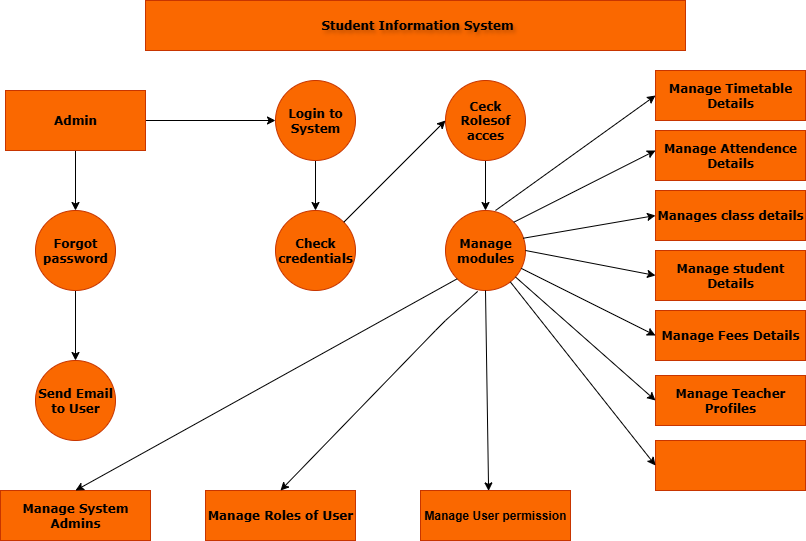

The diagram above was exported from draw.io. Its source (the exported page's mxGraphModel, read from the mxfile embedded in the PNG):
<mxGraphModel dx="1097" dy="1692" grid="1" gridSize="10" guides="1" tooltips="1" connect="1" arrows="1" fold="1" page="1" pageScale="1" pageWidth="850" pageHeight="1100" math="0" shadow="0">
  <root>
    <mxCell id="0" />
    <mxCell id="1" parent="0" />
    <mxCell id="yK9tZSRPKhUVWea2RgKl-1" value="&lt;span&gt;&amp;nbsp; &amp;nbsp; &amp;nbsp;Student Information System&amp;nbsp; &amp;nbsp;&amp;nbsp;&lt;/span&gt;" style="rounded=0;whiteSpace=wrap;html=1;fillColor=#fa6800;fontColor=default;strokeColor=#C73500;fontFamily=Verdana;fontStyle=1;labelBackgroundColor=none;textShadow=1;" vertex="1" parent="1">
      <mxGeometry x="170" y="-1050" width="540" height="50" as="geometry" />
    </mxCell>
    <mxCell id="yK9tZSRPKhUVWea2RgKl-21" style="edgeStyle=orthogonalEdgeStyle;rounded=0;orthogonalLoop=1;jettySize=auto;html=1;" edge="1" parent="1" source="yK9tZSRPKhUVWea2RgKl-3" target="yK9tZSRPKhUVWea2RgKl-4">
      <mxGeometry relative="1" as="geometry" />
    </mxCell>
    <mxCell id="yK9tZSRPKhUVWea2RgKl-22" style="edgeStyle=orthogonalEdgeStyle;rounded=0;orthogonalLoop=1;jettySize=auto;html=1;exitX=0.5;exitY=1;exitDx=0;exitDy=0;" edge="1" parent="1" source="yK9tZSRPKhUVWea2RgKl-3" target="yK9tZSRPKhUVWea2RgKl-8">
      <mxGeometry relative="1" as="geometry" />
    </mxCell>
    <mxCell id="yK9tZSRPKhUVWea2RgKl-3" value="Admin" style="rounded=0;whiteSpace=wrap;html=1;fillColor=#fa6800;fontColor=#000000;strokeColor=#C73500;fontStyle=1;fontFamily=Verdana;labelBackgroundColor=none;" vertex="1" parent="1">
      <mxGeometry x="30" y="-960" width="140" height="60" as="geometry" />
    </mxCell>
    <mxCell id="yK9tZSRPKhUVWea2RgKl-25" value="" style="edgeStyle=orthogonalEdgeStyle;rounded=0;orthogonalLoop=1;jettySize=auto;html=1;" edge="1" parent="1" source="yK9tZSRPKhUVWea2RgKl-4" target="yK9tZSRPKhUVWea2RgKl-7">
      <mxGeometry relative="1" as="geometry" />
    </mxCell>
    <mxCell id="yK9tZSRPKhUVWea2RgKl-4" value="Login to System" style="ellipse;whiteSpace=wrap;html=1;aspect=fixed;fillColor=#fa6800;fontColor=#000000;strokeColor=#C73500;fontFamily=Verdana;fontStyle=1" vertex="1" parent="1">
      <mxGeometry x="300" y="-970" width="80" height="80" as="geometry" />
    </mxCell>
    <mxCell id="yK9tZSRPKhUVWea2RgKl-28" style="edgeStyle=orthogonalEdgeStyle;rounded=0;orthogonalLoop=1;jettySize=auto;html=1;exitX=0.5;exitY=1;exitDx=0;exitDy=0;" edge="1" parent="1" source="yK9tZSRPKhUVWea2RgKl-5" target="yK9tZSRPKhUVWea2RgKl-6">
      <mxGeometry relative="1" as="geometry" />
    </mxCell>
    <mxCell id="yK9tZSRPKhUVWea2RgKl-5" value="Ceck Rolesof acces" style="ellipse;whiteSpace=wrap;html=1;aspect=fixed;fillColor=#fa6800;fontColor=#000000;strokeColor=#C73500;fontFamily=Verdana;fontStyle=1" vertex="1" parent="1">
      <mxGeometry x="470" y="-970" width="80" height="80" as="geometry" />
    </mxCell>
    <mxCell id="yK9tZSRPKhUVWea2RgKl-6" value="Manage modules" style="ellipse;whiteSpace=wrap;html=1;aspect=fixed;fillColor=#fa6800;fontColor=#000000;strokeColor=#C73500;fontFamily=Verdana;fontStyle=1" vertex="1" parent="1">
      <mxGeometry x="470" y="-840" width="80" height="80" as="geometry" />
    </mxCell>
    <mxCell id="yK9tZSRPKhUVWea2RgKl-7" value="Check credentials" style="ellipse;whiteSpace=wrap;html=1;aspect=fixed;fillColor=#fa6800;fontColor=#000000;strokeColor=#C73500;fontFamily=Verdana;fontStyle=1" vertex="1" parent="1">
      <mxGeometry x="300" y="-840" width="80" height="80" as="geometry" />
    </mxCell>
    <mxCell id="yK9tZSRPKhUVWea2RgKl-23" value="" style="edgeStyle=orthogonalEdgeStyle;rounded=0;orthogonalLoop=1;jettySize=auto;html=1;" edge="1" parent="1" source="yK9tZSRPKhUVWea2RgKl-8" target="yK9tZSRPKhUVWea2RgKl-9">
      <mxGeometry relative="1" as="geometry" />
    </mxCell>
    <mxCell id="yK9tZSRPKhUVWea2RgKl-8" value="Forgot&lt;div&gt;password&lt;/div&gt;" style="ellipse;whiteSpace=wrap;html=1;aspect=fixed;fillColor=#fa6800;fontColor=#000000;strokeColor=#C73500;labelBackgroundColor=none;fontStyle=1;fontFamily=Verdana;" vertex="1" parent="1">
      <mxGeometry x="60" y="-840" width="80" height="80" as="geometry" />
    </mxCell>
    <mxCell id="yK9tZSRPKhUVWea2RgKl-9" value="Send Email to User" style="ellipse;whiteSpace=wrap;html=1;aspect=fixed;fillColor=#fa6800;fontColor=#000000;strokeColor=#C73500;labelBackgroundColor=none;fontStyle=1;fontFamily=Verdana;" vertex="1" parent="1">
      <mxGeometry x="60" y="-690" width="80" height="80" as="geometry" />
    </mxCell>
    <mxCell id="yK9tZSRPKhUVWea2RgKl-10" value="&lt;font face=&quot;Verdana&quot;&gt;&lt;b&gt;Manage System Admins&lt;/b&gt;&lt;/font&gt;" style="rounded=0;whiteSpace=wrap;html=1;fillColor=#fa6800;fontColor=#000000;strokeColor=#C73500;labelBackgroundColor=none;" vertex="1" parent="1">
      <mxGeometry x="25" y="-560" width="150" height="50" as="geometry" />
    </mxCell>
    <mxCell id="yK9tZSRPKhUVWea2RgKl-11" value="Manage Roles of User" style="rounded=0;whiteSpace=wrap;html=1;fillColor=#fa6800;fontColor=#000000;strokeColor=#C73500;fontFamily=Verdana;fontStyle=1" vertex="1" parent="1">
      <mxGeometry x="230" y="-560" width="150" height="50" as="geometry" />
    </mxCell>
    <mxCell id="yK9tZSRPKhUVWea2RgKl-12" value="&lt;b&gt;Manage User permission&lt;/b&gt;" style="rounded=0;whiteSpace=wrap;html=1;fillColor=#fa6800;fontColor=#000000;strokeColor=#C73500;" vertex="1" parent="1">
      <mxGeometry x="445" y="-560" width="150" height="50" as="geometry" />
    </mxCell>
    <mxCell id="yK9tZSRPKhUVWea2RgKl-13" value="Manage Fees Details" style="rounded=0;whiteSpace=wrap;html=1;fillColor=#fa6800;fontColor=#000000;strokeColor=#C73500;fontFamily=Verdana;fontStyle=1" vertex="1" parent="1">
      <mxGeometry x="680" y="-740" width="150" height="50" as="geometry" />
    </mxCell>
    <mxCell id="yK9tZSRPKhUVWea2RgKl-14" value="Manage Timetable Details" style="rounded=0;whiteSpace=wrap;html=1;fillColor=#fa6800;fontColor=#000000;strokeColor=#C73500;fontFamily=Verdana;fontStyle=1" vertex="1" parent="1">
      <mxGeometry x="680" y="-980" width="150" height="50" as="geometry" />
    </mxCell>
    <mxCell id="yK9tZSRPKhUVWea2RgKl-15" value="Manage Attendence Details" style="rounded=0;whiteSpace=wrap;html=1;fillColor=#fa6800;fontColor=#000000;strokeColor=#C73500;fontFamily=Verdana;fontStyle=1" vertex="1" parent="1">
      <mxGeometry x="680" y="-920" width="150" height="50" as="geometry" />
    </mxCell>
    <mxCell id="yK9tZSRPKhUVWea2RgKl-16" value="Manages class details" style="rounded=0;whiteSpace=wrap;html=1;fillColor=#fa6800;fontColor=#000000;strokeColor=#C73500;fontFamily=Verdana;fontStyle=1" vertex="1" parent="1">
      <mxGeometry x="680" y="-860" width="150" height="50" as="geometry" />
    </mxCell>
    <mxCell id="yK9tZSRPKhUVWea2RgKl-17" value="Manage student Details" style="rounded=0;whiteSpace=wrap;html=1;fillColor=#fa6800;fontColor=#000000;strokeColor=#C73500;fontStyle=1;fontFamily=Verdana;" vertex="1" parent="1">
      <mxGeometry x="680" y="-800" width="150" height="50" as="geometry" />
    </mxCell>
    <mxCell id="yK9tZSRPKhUVWea2RgKl-18" value="Manage Teacher Profiles" style="rounded=0;whiteSpace=wrap;html=1;fillColor=#fa6800;fontColor=#000000;strokeColor=#C73500;fontFamily=Verdana;fontStyle=1" vertex="1" parent="1">
      <mxGeometry x="680" y="-675" width="150" height="50" as="geometry" />
    </mxCell>
    <mxCell id="yK9tZSRPKhUVWea2RgKl-19" value="" style="rounded=0;whiteSpace=wrap;html=1;fillColor=#fa6800;fontColor=#000000;strokeColor=#C73500;fontStyle=1;fontFamily=Verdana;" vertex="1" parent="1">
      <mxGeometry x="680" y="-610" width="150" height="50" as="geometry" />
    </mxCell>
    <mxCell id="yK9tZSRPKhUVWea2RgKl-27" value="" style="endArrow=classic;html=1;rounded=0;exitX=1;exitY=0;exitDx=0;exitDy=0;entryX=0;entryY=0.375;entryDx=0;entryDy=0;entryPerimeter=0;" edge="1" parent="1" source="yK9tZSRPKhUVWea2RgKl-7">
      <mxGeometry width="50" height="50" relative="1" as="geometry">
        <mxPoint x="368.2842712474619" y="-818.284271247462" as="sourcePoint" />
        <mxPoint x="470" y="-930" as="targetPoint" />
        <Array as="points" />
      </mxGeometry>
    </mxCell>
    <mxCell id="yK9tZSRPKhUVWea2RgKl-30" value="" style="endArrow=classic;html=1;rounded=0;entryX=0.5;entryY=0;entryDx=0;entryDy=0;exitX=0;exitY=1;exitDx=0;exitDy=0;" edge="1" parent="1" source="yK9tZSRPKhUVWea2RgKl-6" target="yK9tZSRPKhUVWea2RgKl-10">
      <mxGeometry width="50" height="50" relative="1" as="geometry">
        <mxPoint x="190" y="-600" as="sourcePoint" />
        <mxPoint x="510" y="-800" as="targetPoint" />
      </mxGeometry>
    </mxCell>
    <mxCell id="yK9tZSRPKhUVWea2RgKl-31" value="" style="endArrow=classic;html=1;rounded=0;entryX=0.5;entryY=0;entryDx=0;entryDy=0;exitX=0.402;exitY=1.011;exitDx=0;exitDy=0;exitPerimeter=0;" edge="1" parent="1" source="yK9tZSRPKhUVWea2RgKl-6" target="yK9tZSRPKhUVWea2RgKl-11">
      <mxGeometry width="50" height="50" relative="1" as="geometry">
        <mxPoint x="270" y="-670" as="sourcePoint" />
        <mxPoint x="320" y="-720" as="targetPoint" />
        <Array as="points">
          <mxPoint x="470" y="-730" />
          <mxPoint x="460" y="-720" />
        </Array>
      </mxGeometry>
    </mxCell>
    <mxCell id="yK9tZSRPKhUVWea2RgKl-32" value="" style="endArrow=classic;html=1;rounded=0;entryX=0.454;entryY=0.008;entryDx=0;entryDy=0;entryPerimeter=0;exitX=0.5;exitY=1;exitDx=0;exitDy=0;" edge="1" parent="1" source="yK9tZSRPKhUVWea2RgKl-6" target="yK9tZSRPKhUVWea2RgKl-12">
      <mxGeometry width="50" height="50" relative="1" as="geometry">
        <mxPoint x="460" y="-750" as="sourcePoint" />
        <mxPoint x="510" y="-800" as="targetPoint" />
      </mxGeometry>
    </mxCell>
    <mxCell id="yK9tZSRPKhUVWea2RgKl-33" value="" style="endArrow=classic;html=1;rounded=0;entryX=0;entryY=0.5;entryDx=0;entryDy=0;" edge="1" parent="1" target="yK9tZSRPKhUVWea2RgKl-14">
      <mxGeometry width="50" height="50" relative="1" as="geometry">
        <mxPoint x="519.9994197571305" y="-840.0007745608582" as="sourcePoint" />
        <mxPoint x="660.46" y="-968.03" as="targetPoint" />
      </mxGeometry>
    </mxCell>
    <mxCell id="yK9tZSRPKhUVWea2RgKl-34" value="" style="endArrow=classic;html=1;rounded=0;entryX=0;entryY=0.5;entryDx=0;entryDy=0;exitX=1;exitY=0;exitDx=0;exitDy=0;" edge="1" parent="1" source="yK9tZSRPKhUVWea2RgKl-6">
      <mxGeometry width="50" height="50" relative="1" as="geometry">
        <mxPoint x="540" y="-772" as="sourcePoint" />
        <mxPoint x="680" y="-900" as="targetPoint" />
      </mxGeometry>
    </mxCell>
    <mxCell id="yK9tZSRPKhUVWea2RgKl-35" value="" style="endArrow=classic;html=1;rounded=0;entryX=0;entryY=0.5;entryDx=0;entryDy=0;exitX=0.97;exitY=0.347;exitDx=0;exitDy=0;exitPerimeter=0;" edge="1" parent="1" source="yK9tZSRPKhUVWea2RgKl-6" target="yK9tZSRPKhUVWea2RgKl-16">
      <mxGeometry width="50" height="50" relative="1" as="geometry">
        <mxPoint x="570" y="-722" as="sourcePoint" />
        <mxPoint x="710" y="-850" as="targetPoint" />
      </mxGeometry>
    </mxCell>
    <mxCell id="yK9tZSRPKhUVWea2RgKl-37" value="" style="endArrow=classic;html=1;rounded=0;entryX=0;entryY=0.5;entryDx=0;entryDy=0;exitX=1;exitY=0.5;exitDx=0;exitDy=0;" edge="1" parent="1" source="yK9tZSRPKhUVWea2RgKl-6" target="yK9tZSRPKhUVWea2RgKl-17">
      <mxGeometry width="50" height="50" relative="1" as="geometry">
        <mxPoint x="510" y="-662" as="sourcePoint" />
        <mxPoint x="650" y="-790" as="targetPoint" />
      </mxGeometry>
    </mxCell>
    <mxCell id="yK9tZSRPKhUVWea2RgKl-38" value="" style="endArrow=classic;html=1;rounded=0;entryX=0;entryY=0.5;entryDx=0;entryDy=0;" edge="1" parent="1" source="yK9tZSRPKhUVWea2RgKl-6" target="yK9tZSRPKhUVWea2RgKl-13">
      <mxGeometry width="50" height="50" relative="1" as="geometry">
        <mxPoint x="450" y="-602" as="sourcePoint" />
        <mxPoint x="590" y="-730" as="targetPoint" />
      </mxGeometry>
    </mxCell>
    <mxCell id="yK9tZSRPKhUVWea2RgKl-39" value="" style="endArrow=classic;html=1;rounded=0;entryX=0;entryY=0.5;entryDx=0;entryDy=0;" edge="1" parent="1" source="yK9tZSRPKhUVWea2RgKl-6" target="yK9tZSRPKhUVWea2RgKl-18">
      <mxGeometry width="50" height="50" relative="1" as="geometry">
        <mxPoint x="540" y="-602" as="sourcePoint" />
        <mxPoint x="680" y="-730" as="targetPoint" />
      </mxGeometry>
    </mxCell>
    <mxCell id="yK9tZSRPKhUVWea2RgKl-40" value="" style="endArrow=classic;html=1;rounded=0;entryX=0;entryY=0.5;entryDx=0;entryDy=0;" edge="1" parent="1" source="yK9tZSRPKhUVWea2RgKl-6" target="yK9tZSRPKhUVWea2RgKl-19">
      <mxGeometry width="50" height="50" relative="1" as="geometry">
        <mxPoint x="530" y="-760" as="sourcePoint" />
        <mxPoint x="510" y="-610" as="targetPoint" />
      </mxGeometry>
    </mxCell>
  </root>
</mxGraphModel>